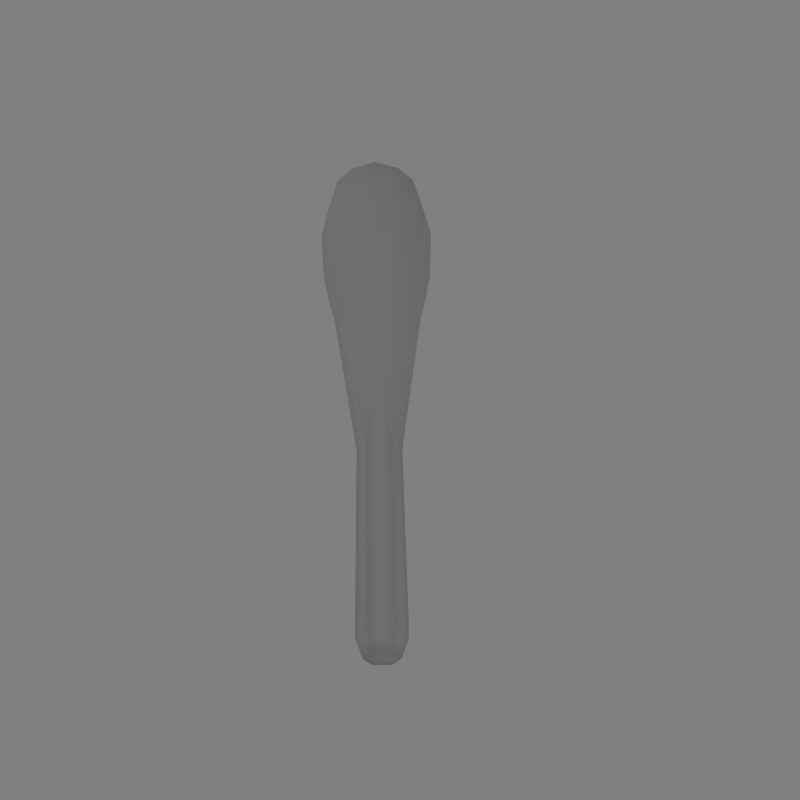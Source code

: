 # Source: club.blend  (saved by Blender 2.46.0; exported with 4.5.12 LTS)
import bpy
from mathutils import Matrix  # noqa: F401  (used for matrix-valued properties, if any)

bpy.ops.wm.read_factory_settings(use_empty=True)
scene = bpy.context.scene
scene.name = 'Scene'

# ---- collections
col_collection_1 = bpy.data.collections.new('Collection 1'); scene.collection.children.link(col_collection_1)

# ---- materials (node trees are filled in below, after node groups)
mat_material = bpy.data.materials.new('Material')
mat_material.alpha_threshold = 0.0
mat_material.roughness = 0.5
mat_material.line_color = (0.0, 0.0, 0.0, 1.0)

# ---- material node trees

# ---- world
world_world = bpy.data.worlds.new('World'); scene.world = world_world
world_world.color = (0.5, 0.5, 0.5)
world_world.use_sun_shadow = False
world_world.sun_shadow_jitter_overblur = 0.0
world_world.cycles.sampling_method = 'MANUAL'
world_world.cycles.sample_map_resolution = 256

# ---- cameras
cam_camera = bpy.data.cameras.new('Camera')
cam_camera.passepartout_alpha = 0.2
cam_camera.clip_end = 100.0
cam_camera.lens = 35.0
cam_camera.ortho_scale = 7.314
cam_camera.show_passepartout = False
cam_camera.show_safe_areas = True
cam_camera.dof.focus_distance = 0.0
cam_camera.dof.aperture_fstop = 128.0

# ---- lights
light_lamp_001 = bpy.data.lights.new('Lamp.001', 'POINT')
light_lamp_001.transmission_factor = 0.0
light_lamp_001.energy = 60.0
light_lamp_001.shadow_buffer_clip_start = 0.5
light_lamp_001.shadow_soft_size = 1.0
light_lamp_001.shadow_maximum_resolution = 0.006
light_lamp_001.use_absolute_resolution = True
light_lamp_001.cycles.use_multiple_importance_sampling = False
light_lamp = bpy.data.lights.new('Lamp', 'POINT')
light_lamp.transmission_factor = 0.0
light_lamp.energy = 60.0
light_lamp.shadow_buffer_clip_start = 0.5
light_lamp.shadow_soft_size = 1.0
light_lamp.shadow_maximum_resolution = 0.006
light_lamp.use_absolute_resolution = True
light_lamp.cycles.use_multiple_importance_sampling = False
light_spot = bpy.data.lights.new('Spot', 'POINT')
light_spot.transmission_factor = 0.0
light_spot.cutoff_distance = 30.0
light_spot.energy = 150.0
light_spot.shadow_buffer_clip_start = 1.001
light_spot.shadow_soft_size = 1.0
light_spot.shadow_maximum_resolution = 0.006
light_spot.use_absolute_resolution = True
light_spot.cycles.use_multiple_importance_sampling = False

# ---- meshes
me_cylinder = bpy.data.meshes.new('Cylinder')
me_cylinder.from_pydata([(0.4654, 0.4654, 8.872), (0.6358, -0.1704, 8.872), (0.1704, -0.6358, 8.872), (-0.4654, -0.4654, 8.872), (-0.6358, 0.1704, 8.872), (-0.1704, 0.6358, 8.872), (0.3258, 0.3258, 9.398), (0.445, -0.1192, 9.398), (0.1192, -0.445, 9.398), (-0.3258, -0.3258, 9.398), (-0.445, 0.1192, 9.398), (-0.1192, 0.445, 9.398), (-2.535e-07, -8.745e-07, 9.398), (0.4654, 0.4654, 3.29), (-0.1704, 0.6358, 3.29), (-0.6358, 0.1704, 3.29), (-0.4654, -0.4654, 3.29), (0.1704, -0.6358, 3.29), (0.6358, -0.1704, 3.29), (1.005, 1.005, -1.976), (1.373, -0.368, -1.976), (0.368, -1.373, -1.976), (-1.005, -1.005, -1.976), (-1.373, 0.368, -1.976), (-0.368, 1.373, -1.976), (1.303, 1.303, -4.082), (-0.477, 1.78, -4.082), (-1.78, 0.477, -4.082), (-1.303, -1.303, -4.082), (0.477, -1.78, -4.082), (1.78, -0.477, -4.082), (1.647, -0.4412, -8.294), (1.205, 1.205, -8.294), (0.4412, -1.647, -8.294), (-1.205, -1.205, -8.294), (-1.647, 0.4412, -8.294), (-0.4412, 1.647, -8.294), (0.4654, 0.4654, -9.347), (-0.1704, 0.6358, -9.347), (-0.6358, 0.1704, -9.347), (-0.4654, -0.4654, -9.347), (0.1704, -0.6358, -9.347), (0.6358, -0.1704, -9.347), (-9.665e-08, -3.1e-07, -9.347), (1.351, 0.3619, -1.891), (0.9888, -0.9888, -1.891), (-0.3619, -1.351, -1.891), (-1.351, -0.3619, -1.891), (-0.9888, 0.9888, -1.891), (0.3619, 1.351, -1.891), (1.174, 1.174, -3.025), (0.4724, 1.763, -4.027), (-0.4297, 1.604, -3.025), (-1.291, 1.291, -4.027), (-1.604, 0.4297, -3.025), (-1.763, -0.4724, -4.027), (-1.174, -1.174, -3.025), (-0.4724, -1.763, -4.027), (0.4297, -1.604, -3.025), (1.291, -1.291, -4.027), (1.604, -0.4297, -3.025), (1.763, 0.4724, -4.027), (1.933, -0.5178, -6.331), (1.576, 0.4223, -8.473), (1.415, 1.415, -6.331), (0.5178, -1.933, -6.331), (1.154, -1.154, -8.473), (-1.415, -1.415, -6.331), (-0.4223, -1.576, -8.473), (-1.933, 0.5178, -6.331), (-1.576, -0.4223, -8.473), (-0.5178, 1.933, -6.331), (-1.154, 1.154, -8.473), (0.4223, 1.576, -8.473), (0.4243, 1.584, -2.949), (-1.159, 1.159, -2.949), (-1.584, -0.4243, -2.949), (-0.4243, -1.584, -2.949), (1.159, -1.159, -2.949), (1.584, 0.4243, -2.949), (1.907, 0.511, -6.427), (1.396, -1.396, -6.427), (-0.511, -1.907, -6.427), (-1.907, -0.511, -6.427), (-1.396, 1.396, -6.427), (0.511, 1.907, -6.427)], [], [(12, 7, 6), (12, 8, 7), (12, 9, 8), (12, 10, 9), (12, 11, 10), (12, 6, 11), (0, 6, 7, 1), (1, 7, 8, 2), (2, 8, 9, 3), (3, 9, 10, 4), (4, 10, 11, 5), (6, 0, 5, 11), (5, 0, 13, 14), (4, 5, 14, 15), (3, 4, 15, 16), (2, 3, 16, 17), (1, 2, 17, 18), (0, 1, 18, 13), (38, 37, 43), (43, 39, 38), (43, 40, 39), (43, 41, 40), (43, 42, 41), (43, 37, 42), (44, 13, 18), (20, 44, 18), (44, 19, 13), (45, 18, 17), (21, 45, 17), (45, 20, 18), (46, 17, 16), (22, 46, 16), (46, 21, 17), (47, 16, 15), (23, 47, 15), (47, 22, 16), (48, 15, 14), (24, 48, 14), (48, 23, 15), (49, 14, 13), (19, 49, 13), (49, 24, 14), (49, 19, 50, 74), (24, 49, 74, 52), (74, 50, 25, 51), (52, 74, 51, 26), (48, 24, 52, 75), (23, 48, 75, 54), (75, 52, 26, 53), (54, 75, 53, 27), (47, 23, 54, 76), (22, 47, 76, 56), (76, 54, 27, 55), (56, 76, 55, 28), (46, 22, 56, 77), (21, 46, 77, 58), (77, 56, 28, 57), (58, 77, 57, 29), (45, 21, 58, 78), (20, 45, 78, 60), (78, 58, 29, 59), (60, 78, 59, 30), (44, 20, 60, 79), (19, 44, 79, 50), (79, 60, 30, 61), (50, 79, 61, 25), (61, 30, 62, 80), (25, 61, 80, 64), (80, 62, 31, 63), (64, 80, 63, 32), (59, 29, 65, 81), (30, 59, 81, 62), (81, 65, 33, 66), (62, 81, 66, 31), (57, 28, 67, 82), (29, 57, 82, 65), (82, 67, 34, 68), (65, 82, 68, 33), (55, 27, 69, 83), (28, 55, 83, 67), (83, 69, 35, 70), (67, 83, 70, 34), (53, 26, 71, 84), (27, 53, 84, 69), (84, 71, 36, 72), (69, 84, 72, 35), (51, 25, 64, 85), (26, 51, 85, 71), (85, 64, 32, 73), (71, 85, 73, 36), (73, 37, 38), (36, 73, 38), (73, 32, 37), (72, 38, 39), (35, 72, 39), (72, 36, 38), (70, 39, 40), (34, 70, 40), (70, 35, 39), (68, 40, 41), (33, 68, 41), (68, 34, 40), (66, 41, 42), (31, 66, 42), (66, 33, 41), (63, 42, 37), (32, 63, 37), (63, 31, 42)])
me_cylinder.polygons.foreach_set('use_smooth', [True] * 108)
_uv = me_cylinder.uv_layers.new(name='UVTex')
_uv.uv.foreach_set('vector', [0.207, 0.4622, 0.2577, 0.4914, 0.207, 0.5207, 0.207, 0.4622, 0.2577, 0.4329, 0.2577, 0.4914, 0.207, 0.4622, 0.207, 0.4036, 0.2577, 0.4329, 0.207, 0.4622, 0.1563, 0.4329, 0.207, 0.4036, 0.207, 0.4622, 0.1563, 0.4914, 0.1563, 0.4329, 0.207, 0.4622, 0.207, 0.5207, 0.1563, 0.4914, 1.054, 0.5586, 1.096, 0.5576, 1.1, 0.5966, 1.057, 0.6016, 1.057, 0.6016, 1.1, 0.5966, 1.107, 0.6354, 1.063, 0.6465, 1.063, 0.6465, 1.107, 0.6354, 1.121, 0.6731, 1.076, 0.6956, 1.071, 0.427, 1.11, 0.4471, 1.099, 0.4817, 1.059, 0.4731, 1.059, 0.4731, 1.099, 0.4817, 1.096, 0.5191, 1.054, 0.5162, 1.096, 0.5576, 1.054, 0.5586, 1.054, 0.5162, 1.096, 0.5191, 1.054, 0.5162, 1.054, 0.5586, 0.6894, 0.5621, 0.6913, 0.509, 1.059, 0.4731, 1.054, 0.5162, 0.6913, 0.509, 0.697, 0.4567, 1.071, 0.427, 1.059, 0.4731, 0.697, 0.4567, 0.7066, 0.4064, 1.063, 0.6465, 1.076, 0.6956, 0.7071, 0.7183, 0.6974, 0.6676, 1.057, 0.6016, 1.063, 0.6465, 0.6974, 0.6676, 0.6915, 0.6152, 1.054, 0.5586, 1.057, 0.6016, 0.6915, 0.6152, 0.6894, 0.5621, 0.2683, 0.5041, 0.2155, 0.5308, 0.2155, 0.4657, 0.2155, 0.4657, 0.2782, 0.4443, 0.2683, 0.5041, 0.2155, 0.4657, 0.2322, 0.3972, 0.2782, 0.4443, 0.2155, 0.4657, 0.1527, 0.4443, 0.1987, 0.3972, 0.2155, 0.4657, 0.1626, 0.5041, 0.1527, 0.4443, 0.2155, 0.4657, 0.2155, 0.5308, 0.1626, 0.5041, 0.2981, 0.6133, 0.6894, 0.5621, 0.6915, 0.6152, 0.2965, 0.6648, 0.2981, 0.6133, 0.6915, 0.6152, 0.2981, 0.6133, 0.2911, 0.5625, 0.6894, 0.5621, 0.3091, 0.715, 0.6915, 0.6152, 0.6974, 0.6676, 0.3135, 0.7673, 0.3091, 0.715, 0.6974, 0.6676, 0.3091, 0.715, 0.2965, 0.6648, 0.6915, 0.6152, 0.3331, 0.8165, 0.6974, 0.6676, 0.7071, 0.7183, 0.3453, 0.8693, 0.3331, 0.8165, 0.7071, 0.7183, 0.3331, 0.8165, 0.3135, 0.7673, 0.6974, 0.6676, 0.333, 0.3085, 0.7066, 0.4064, 0.697, 0.4567, 0.3134, 0.3576, 0.333, 0.3085, 0.697, 0.4567, 0.333, 0.3085, 0.3453, 0.2557, 0.7066, 0.4064, 0.3091, 0.41, 0.697, 0.4567, 0.6913, 0.509, 0.2964, 0.4602, 0.3091, 0.41, 0.6913, 0.509, 0.3091, 0.41, 0.3134, 0.3576, 0.697, 0.4567, 0.2981, 0.5117, 0.6913, 0.509, 0.6894, 0.5621, 0.2911, 0.5625, 0.2981, 0.5117, 0.6894, 0.5621, 0.2981, 0.5117, 0.2964, 0.4602, 0.6913, 0.509, 0.2981, 0.5117, 0.2911, 0.5625, 0.2193, 0.5625, 0.2255, 0.5081, 0.2964, 0.4602, 0.2981, 0.5117, 0.2255, 0.5081, 0.2242, 0.4531, 0.2255, 0.5081, 0.2193, 0.5625, 0.153, 0.5625, 0.1577, 0.5053, 0.2242, 0.4531, 0.2255, 0.5081, 0.1577, 0.5053, 0.1572, 0.4476, 0.3091, 0.41, 0.2964, 0.4602, 0.2242, 0.4531, 0.2358, 0.3985, 0.3134, 0.3576, 0.3091, 0.41, 0.2358, 0.3985, 0.2401, 0.3417, 0.2358, 0.3985, 0.2242, 0.4531, 0.1572, 0.4476, 0.1665, 0.3894, 0.2401, 0.3417, 0.2358, 0.3985, 0.1665, 0.3894, 0.1706, 0.3295, 0.333, 0.3085, 0.3134, 0.3576, 0.2401, 0.3417, 0.2586, 0.2859, 0.3453, 0.2557, 0.333, 0.3085, 0.2586, 0.2859, 0.2714, 0.2257, 0.2586, 0.2859, 0.2401, 0.3417, 0.1706, 0.3295, 0.1857, 0.2679, 0.2714, 0.2257, 0.2586, 0.2859, 0.1857, 0.2679, 0.1961, 0.2027, 0.3331, 0.8165, 0.3453, 0.8693, 0.2715, 0.8993, 0.2587, 0.8391, 0.3135, 0.7673, 0.3331, 0.8165, 0.2587, 0.8391, 0.2401, 0.7833, 0.2587, 0.8391, 0.2715, 0.8993, 0.1961, 0.9223, 0.1857, 0.8571, 0.2401, 0.7833, 0.2587, 0.8391, 0.1857, 0.8571, 0.1707, 0.7955, 0.3091, 0.715, 0.3135, 0.7673, 0.2401, 0.7833, 0.2358, 0.7265, 0.2965, 0.6648, 0.3091, 0.715, 0.2358, 0.7265, 0.2243, 0.6719, 0.2358, 0.7265, 0.2401, 0.7833, 0.1707, 0.7955, 0.1665, 0.7356, 0.2243, 0.6719, 0.2358, 0.7265, 0.1665, 0.7356, 0.1572, 0.6774, 0.2981, 0.6133, 0.2965, 0.6648, 0.2243, 0.6719, 0.2256, 0.6169, 0.2911, 0.5625, 0.2981, 0.6133, 0.2256, 0.6169, 0.2193, 0.5625, 0.2256, 0.6169, 0.2243, 0.6719, 0.1572, 0.6774, 0.1577, 0.6197, 0.2193, 0.5625, 0.2256, 0.6169, 0.1577, 0.6197, 0.153, 0.5625, 0.1577, 0.6197, 0.1572, 0.6774, 0.02227, 0.6851, 0.01391, 0.6237, 0.153, 0.5625, 0.1577, 0.6197, 0.01391, 0.6237, 0.01972, 0.5625, 0.01391, 0.6237, 0.02227, 0.6851, -0.1101, 0.6887, -0.1234, 0.6258, 0.01972, 0.5625, 0.01391, 0.6237, -0.1234, 0.6258, -0.1119, 0.5625, 0.1665, 0.7356, 0.1707, 0.7955, 0.02924, 0.8114, 0.01872, 0.7478, 0.1572, 0.6774, 0.1665, 0.7356, 0.01872, 0.7478, 0.02227, 0.6851, 0.01872, 0.7478, 0.02924, 0.8114, -0.1061, 0.815, -0.1202, 0.7522, 0.02227, 0.6851, 0.01872, 0.7478, -0.1202, 0.7522, -0.1101, 0.6887, 0.1857, 0.8571, 0.1961, 0.9223, 0.03808, 0.9497, 0.02676, 0.8785, 0.1707, 0.7955, 0.1857, 0.8571, 0.02676, 0.8785, 0.02924, 0.8114, 0.02676, 0.8785, 0.03808, 0.9497, -0.1062, 0.9422, -0.1178, 0.8785, 0.02924, 0.8114, 0.02676, 0.8785, -0.1178, 0.8785, -0.1061, 0.815, 0.1857, 0.2679, 0.1706, 0.3295, 0.02923, 0.3136, 0.02676, 0.2465, 0.1961, 0.2027, 0.1857, 0.2679, 0.02676, 0.2465, 0.03809, 0.1753, 0.02676, 0.2465, 0.02923, 0.3136, -0.106, 0.31, -0.1178, 0.2464, 0.03809, 0.1753, 0.02676, 0.2465, -0.1178, 0.2464, -0.1062, 0.1828, 0.1665, 0.3894, 0.1572, 0.4476, 0.02227, 0.4399, 0.01871, 0.3772, 0.1706, 0.3295, 0.1665, 0.3894, 0.01871, 0.3772, 0.02923, 0.3136, 0.01871, 0.3772, 0.02227, 0.4399, -0.1101, 0.4363, -0.1202, 0.3728, 0.02923, 0.3136, 0.01871, 0.3772, -0.1202, 0.3728, -0.106, 0.31, 0.1577, 0.5053, 0.153, 0.5625, 0.01972, 0.5625, 0.01391, 0.5012, 0.1572, 0.4476, 0.1577, 0.5053, 0.01391, 0.5012, 0.02227, 0.4399, 0.01391, 0.5012, 0.01972, 0.5625, -0.1119, 0.5625, -0.1234, 0.4992, 0.02227, 0.4399, 0.01391, 0.5012, -0.1234, 0.4992, -0.1101, 0.4363, 0.3009, 0.6364, 0.2155, 0.5308, 0.2683, 0.5041, 0.3825, 0.5912, 0.3009, 0.6364, 0.2683, 0.5041, 0.3009, 0.6364, 0.2155, 0.6737, 0.2155, 0.5308, 0.405, 0.5006, 0.2683, 0.5041, 0.2782, 0.4443, 0.4201, 0.4082, 0.405, 0.5006, 0.2782, 0.4443, 0.405, 0.5006, 0.3825, 0.5912, 0.2683, 0.5041, 0.3634, 0.3336, 0.2782, 0.4443, 0.2322, 0.3972, 0.3057, 0.263, 0.3634, 0.3336, 0.2322, 0.3972, 0.3634, 0.3336, 0.4201, 0.4082, 0.2782, 0.4443, 0.06753, 0.3336, 0.1987, 0.3972, 0.1527, 0.4443, 0.01082, 0.4082, 0.06753, 0.3336, 0.1527, 0.4443, 0.06753, 0.3336, 0.1252, 0.263, 0.1987, 0.3972, 0.02593, 0.5006, 0.1527, 0.4443, 0.1626, 0.5041, 0.04843, 0.5912, 0.02593, 0.5006, 0.1626, 0.5041, 0.02593, 0.5006, 0.01082, 0.4082, 0.1527, 0.4443, 0.1301, 0.6364, 0.1626, 0.5041, 0.2155, 0.5308, 0.2155, 0.6737, 0.1301, 0.6364, 0.2155, 0.5308, 0.1301, 0.6364, 0.04843, 0.5912, 0.1626, 0.5041])
me_cylinder.materials.append(mat_material)
me_cylinder.use_remesh_preserve_volume = False
me_cylinder.use_remesh_preserve_attributes = False
me_cylinder.use_mirror_vertex_groups = False
me_cylinder.update()

# ---- objects
ob_lamp_002 = bpy.data.objects.new('Lamp.002', light_lamp_001)
ob_lamp_001 = bpy.data.objects.new('Lamp.001', light_lamp)
ob_cylinder = bpy.data.objects.new('Cylinder', me_cylinder)
ob_lamp = bpy.data.objects.new('Lamp', light_spot)
ob_camera = bpy.data.objects.new('Camera', cam_camera)

# ---- transforms, parenting, visibility, modifiers, constraints
ob_lamp_002.location = (-5.443, 4.608, 7.0)
ob_lamp_002.lock_rotations_4d = False
ob_lamp_002.empty_display_type = 'ARROWS'
ob_lamp_002.color = (0.0, 0.0, 0.0, 1.0)
ob_lamp_002.lineart.crease_threshold = 0.0
ob_lamp_001.location = (6.058, -5.371, 3.0)
ob_lamp_001.lock_rotations_4d = False
ob_lamp_001.empty_display_type = 'ARROWS'
ob_lamp_001.color = (0.0, 0.0, 0.0, 1.0)
ob_lamp_001.lineart.crease_threshold = 0.0
ob_cylinder.location = (0.0, 0.0, 0.0)
ob_cylinder.rotation_euler = (1.571, -0.2618, 2.023e-08)
ob_cylinder.scale = (0.4, 0.4, 0.4)
ob_cylinder.lock_rotations_4d = False
ob_cylinder.empty_display_type = 'ARROWS'
ob_cylinder.color = (0.0, 0.0, 0.0, 1.0)
ob_cylinder.lineart.crease_threshold = 0.0
ob_lamp.location = (-5.291, -3.383, 9.403)
ob_lamp.rotation_euler = (0.6503, 0.05522, 1.866)
ob_lamp.lock_rotations_4d = False
ob_lamp.empty_display_type = 'ARROWS'
ob_lamp.color = (0.0, 0.0, 0.0, 0.0)
ob_lamp.lineart.crease_threshold = 0.0
ob_camera.location = (0.08113, -6.508, 7.344)
ob_camera.rotation_euler = (0.6791, -0.001128, -0.02839)
ob_camera.lock_rotations_4d = False
ob_camera.empty_display_type = 'ARROWS'
ob_camera.color = (0.0, 0.0, 0.0, 0.0)
ob_camera.display_type = 'WIRE'
ob_camera.lineart.crease_threshold = 0.0

# ---- collection membership
col_collection_1.objects.link(ob_lamp_002)
col_collection_1.objects.link(ob_lamp_001)
col_collection_1.objects.link(ob_cylinder)
col_collection_1.objects.link(ob_lamp)
col_collection_1.objects.link(ob_camera)

# ---- scene / render settings (as saved in the file)
scene.camera = ob_camera
scene.frame_start = 1; scene.frame_end = 250; scene.frame_set(1)
scene.render.engine = 'BLENDER_EEVEE_NEXT'
scene.render.image_settings.compression = 90
scene.render.resolution_x = 300
scene.render.resolution_y = 300
scene.render.pixel_aspect_x = 100.0
scene.render.pixel_aspect_y = 100.0
scene.render.fps = 25
scene.render.dither_intensity = 0.0
scene.render.use_compositing = False
scene.render.use_sequencer = False
scene.render.bake_margin = 2
scene.render.bake_bias = 0.0
scene.render.use_stamp_time = False
scene.render.use_stamp_date = False
scene.render.use_stamp_frame = False
scene.render.use_stamp_camera = False
scene.render.use_stamp_scene = False
scene.render.use_stamp_filename = False
scene.render.use_stamp_render_time = False
scene.render.stamp_font_size = 0
scene.cycles.use_denoising = False
scene.cycles.samples = 10
scene.cycles.sampling_pattern = 'TABULATED_SOBOL'
scene.cycles.light_sampling_threshold = 0.0
scene.cycles.use_adaptive_sampling = False
scene.cycles.use_light_tree = False
scene.cycles.blur_glossy = 0.0
scene.cycles.volume_bounces = 1
scene.cycles.pixel_filter_type = 'GAUSSIAN'
scene.cycles.sample_clamp_indirect = 0.0
scene.view_settings.view_transform = 'Raw'
bpy.context.view_layer.update()
